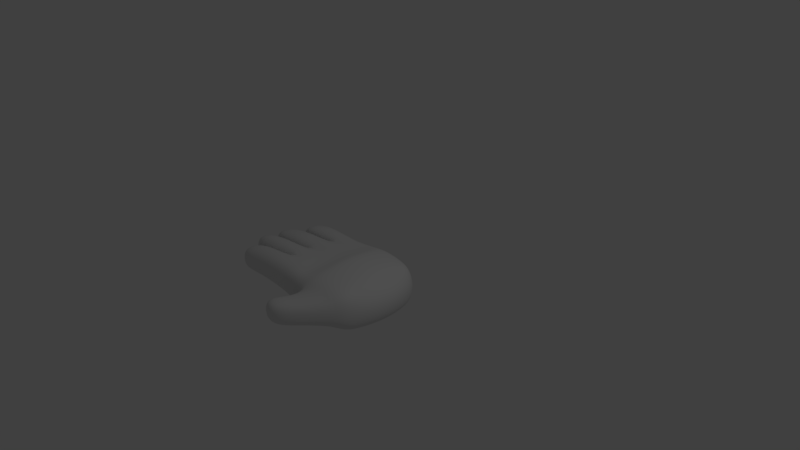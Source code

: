 # Source: lowpoly_hand.blend  (saved by Blender 2.79.0; exported with 4.5.12 LTS)
import bpy
from mathutils import Matrix  # noqa: F401  (used for matrix-valued properties, if any)

bpy.ops.wm.read_factory_settings(use_empty=True)
scene = bpy.context.scene
scene.name = 'Scene'

# ---- collections
col_collection_1 = bpy.data.collections.new('Collection 1'); scene.collection.children.link(col_collection_1)

# ---- world
world_world = bpy.data.worlds.new('World'); scene.world = world_world
world_world.color = (0.05088, 0.05088, 0.05088)
world_world.use_sun_shadow = False
world_world.sun_shadow_jitter_overblur = 0.0
world_world.cycles.sampling_method = 'MANUAL'

# ---- cameras
cam_camera = bpy.data.cameras.new('Camera')
cam_camera.clip_end = 100.0
cam_camera.lens = 35.0
cam_camera.sensor_width = 32.0
cam_camera.sensor_height = 18.0
cam_camera.ortho_scale = 7.314
cam_camera.dof.focus_distance = 0.0
cam_camera.dof.aperture_fstop = 128.0

# ---- lights
light_lamp = bpy.data.lights.new('Lamp', 'POINT')
light_lamp.transmission_factor = 0.0
light_lamp.cutoff_distance = 30.0
light_lamp.energy = 100.0
light_lamp.shadow_buffer_clip_start = 1.001
light_lamp.shadow_soft_size = 0.1
light_lamp.shadow_maximum_resolution = 0.006
light_lamp.use_absolute_resolution = True

# ---- meshes
me_cube_001 = bpy.data.meshes.new('Cube.001')
me_cube_001.from_pydata([(-0.5417, -0.553, -0.6514), (-0.3412, -0.5501, -0.1849), (-0.5417, 0.6098, -0.6514), (-0.3412, 0.5685, -0.1849), (0.5417, -0.5417, -0.7062), (0.5417, -0.5417, -0.1386), (0.5417, 0.5417, -0.7062), (0.5417, 0.5417, -0.1386), (-0.6088, 0.0191, -0.611), (-0.6088, -0.69, -0.4407), (-0.3118, 0.0001896, -0.1175), (-0.6088, 0.7014, -0.437), (0.0, 0.6088, -0.7234), (0.0, 0.6088, -0.1011), (0.6088, 0.6088, -0.4413), (0.6088, 0.0, -0.7247), (0.5204, 0.0, -0.09633), (0.6088, -0.6088, -0.4413), (0.0, -0.6088, -0.7234), (0.0, -0.6088, -0.1011), (0.01383, 0.0, -0.01624), (0.0, 0.0, -0.679), (-0.1167, -0.7811, -0.4413), (0.7811, 0.0, -0.4413), (0.0, 0.7811, -0.4413), (-0.7811, -0.03449, -0.4199), (-0.5863, -0.2921, -0.5907), (-0.5864, -0.666, -0.1489), (-0.2978, 0.2554, -0.1338), (-0.5863, 0.6788, -0.5814), (-0.307, 0.611, -0.6618), (0.307, 0.5863, -0.1137), (0.5863, 0.5863, -0.6107), (0.5863, 0.307, -0.7044), (0.5016, -0.2554, -0.1068), (0.5863, -0.5863, -0.6107), (0.307, -0.5863, -0.7044), (-0.1092, -0.5863, -0.1137), (-0.5863, 0.3317, -0.5907), (-0.5863, -0.6665, -0.5955), (-0.2978, -0.2544, -0.1338), (-0.6141, 0.6788, -0.2243), (0.307, 0.5863, -0.7044), (-0.1092, 0.5863, -0.1137), (0.5863, 0.5863, -0.2697), (0.5863, -0.307, -0.7044), (0.5016, 0.2554, -0.1068), (0.5863, -0.5863, -0.2697), (-0.307, -0.5946, -0.6618), (0.307, -0.5863, -0.1137), (0.01383, -0.2732, -0.03831), (0.01383, 0.2732, -0.03831), (0.287, 0.0, -0.03831), (-0.09477, 0.0, -0.03831), (0.0, -0.3284, -0.6494), (0.0, 0.3284, -0.6494), (-0.3284, 0.001033, -0.5624), (0.3284, 0.0, -0.6762), (-0.3284, -0.7424, -0.4413), (0.499, -0.7337, -0.4413), (-0.1167, -0.7337, -0.6247), (-0.1167, -0.7337, -0.1776), (0.7337, -0.3284, -0.4413), (0.7337, 0.3284, -0.4413), (0.7337, 0.0, -0.6247), (0.7337, 0.0, -0.2578), (0.3284, 0.7337, -0.4413), (-0.3284, 0.756, -0.4413), (0.0, 0.7337, -0.6247), (0.0, 0.7337, -0.2578), (-0.7337, 0.3646, -0.4094), (-0.7337, -0.37, -0.4122), (-0.7337, -0.03449, -0.5456), (-0.7483, -0.03449, -0.1623), (-0.6854, -0.3618, -0.1056), (-0.6942, -0.3612, -0.5329), (-0.6942, 0.3583, -0.5277), (-0.3186, 0.714, -0.2633), (-0.3186, 0.7204, -0.6054), (0.3186, 0.6942, -0.6163), (0.6942, 0.3186, -0.2633), (0.6942, 0.3186, -0.6163), (0.6942, -0.3186, -0.6163), (0.4892, -0.6942, -0.1831), (0.4892, -0.6942, -0.6193), (-0.3186, -0.7042, -0.6054), (0.3186, 0.3186, -0.6541), (-0.3186, 0.324, -0.5404), (-0.3186, -0.3169, -0.5404), (-0.08662, 0.2651, -0.05666), (0.2789, 0.2651, -0.05666), (0.2789, -0.2651, -0.05666), (-0.08662, -0.2651, -0.05666), (0.3186, -0.3186, -0.6541), (-0.3186, -0.7023, -0.2633), (0.6942, -0.3186, -0.2633), (0.3186, 0.6942, -0.2633), (-0.7131, 0.3594, -0.1811), (-0.1108, -1.341, -0.4413), (-0.4135, -1.205, -0.4413), (-0.3881, -1.165, -0.2578), (-0.3881, -1.165, -0.6248), (-0.09793, -1.302, -0.2633), (-0.09793, -1.302, -0.6193), (-0.2881, -0.9499, -0.6248), (-0.3008, -0.9932, -0.4413), (0.1956, -0.9983, -0.6193), (-0.194, -0.9493, -0.2578), (0.1956, -0.9983, -0.2633), (0.1941, -1.037, -0.4413), (-1.693, -0.6879, -0.6128), (-1.722, -0.6997, -0.4413), (-1.693, -0.6879, -0.2697), (-1.726, -0.3734, -0.4406), (-1.686, -0.3814, -0.2625), (-1.686, -0.3814, -0.6185), (-1.822, -0.3961, -0.4413), (-1.87, -0.06005, -0.4413), (-1.822, -0.06005, -0.2578), (-1.822, -0.06005, -0.6248), (-1.783, -0.3857, -0.1829), (-1.783, -0.3867, -0.6193), (-1.818, -0.02084, -0.2578), (-1.865, -0.02084, -0.4413), (-1.818, 0.31, -0.4413), (-1.818, -0.02084, -0.6248), (-1.779, 0.3026, -0.6193), (-1.779, 0.3026, -0.2633), (-1.524, 0.6788, -0.2607), (-1.547, 0.7014, -0.4342), (-1.672, 0.3643, -0.4342), (-1.524, 0.6788, -0.6057), (-1.632, 0.3587, -0.6122), (-1.632, 0.3587, -0.2551), (-1.197, -0.6805, -0.5445), (-1.248, -0.3848, -0.5509), (-1.223, -0.6976, -0.3729), (-1.243, -0.3848, -0.1161), (-1.197, -0.6805, -0.1409), (-1.288, -0.385, -0.3729), (-1.325, -0.06005, -0.3729), (-1.285, -0.06005, -0.1417), (-1.238, -0.3882, -0.5509), (-1.278, -0.06005, -0.5564), (-1.234, -0.3876, -0.07589), (-1.278, -0.3972, -0.3729), (-1.276, 0.3231, -0.3729), (-1.246, 0.317, -0.1538), (-1.283, -0.02084, -0.1417), (-1.323, -0.02084, -0.3729), (-1.236, 0.3169, -0.5509), (-1.276, -0.02084, -0.5564), (-1.151, 0.6788, -0.5445), (-1.174, 0.7014, -0.3729), (-1.259, 0.3587, -0.5509), (-1.268, 0.3589, -0.1538), (-1.298, 0.3643, -0.3729), (-1.165, 0.6788, -0.1787)], [], [(97, 28, 3, 41), (96, 31, 7, 44), (95, 34, 5, 47), (94, 37, 1, 27), (93, 45, 4, 36), (92, 40, 1, 37), (91, 50, 19, 49), (90, 51, 20, 52), (89, 28, 10, 53), (88, 54, 18, 48), (87, 55, 21, 56), (86, 33, 15, 57), (85, 58, 9, 39), (104, 106, 103, 101), (83, 49, 19, 61), (82, 62, 17, 35), (81, 63, 23, 64), (80, 46, 16, 65), (79, 66, 14, 32), (78, 67, 24, 68), (77, 43, 13, 69), (152, 154, 132, 131), (143, 142, 121, 119), (74, 40, 10, 73), (141, 140, 117, 118), (134, 136, 111, 110), (27, 1, 40, 74), (26, 75, 72, 8), (0, 39, 75, 26), (135, 134, 110, 115), (38, 76, 29, 2), (8, 72, 76, 38), (149, 148, 122, 123), (67, 77, 69, 24), (11, 41, 77, 67), (41, 3, 43, 77), (30, 78, 68, 12), (2, 29, 78, 30), (29, 11, 67, 78), (42, 79, 32, 6), (12, 68, 79, 42), (68, 24, 66, 79), (63, 80, 65, 23), (14, 44, 80, 63), (44, 7, 46, 80), (33, 81, 64, 15), (6, 32, 81, 33), (32, 14, 63, 81), (45, 82, 35, 4), (15, 64, 82, 45), (64, 23, 62, 82), (105, 104, 101, 99), (17, 47, 83, 59), (47, 5, 49, 83), (36, 84, 60, 18), (4, 35, 84, 36), (35, 17, 59, 84), (48, 85, 39, 0), (18, 60, 85, 48), (60, 22, 58, 85), (55, 86, 57, 21), (12, 42, 86, 55), (42, 6, 33, 86), (38, 87, 56, 8), (2, 30, 87, 38), (30, 12, 55, 87), (26, 88, 48, 0), (8, 56, 88, 26), (56, 21, 54, 88), (51, 89, 53, 20), (13, 43, 89, 51), (43, 3, 28, 89), (46, 90, 52, 16), (7, 31, 90, 46), (31, 13, 51, 90), (34, 91, 49, 5), (16, 52, 91, 34), (52, 20, 50, 91), (50, 92, 37, 19), (20, 53, 92, 50), (53, 10, 40, 92), (54, 93, 36, 18), (21, 57, 93, 54), (57, 15, 45, 93), (58, 94, 27, 9), (22, 61, 94, 58), (61, 19, 37, 94), (62, 95, 47, 17), (23, 65, 95, 62), (65, 16, 34, 95), (66, 96, 44, 14), (24, 69, 96, 66), (69, 13, 31, 96), (153, 152, 131, 129), (147, 146, 124, 127), (73, 10, 28, 97), (103, 98, 99, 101), (98, 102, 100, 99), (107, 105, 99, 100), (109, 108, 102, 98), (108, 107, 100, 102), (106, 109, 98, 103), (84, 59, 109, 106), (83, 61, 107, 108), (59, 83, 108, 109), (61, 22, 105, 107), (22, 60, 104, 105), (60, 84, 106, 104), (111, 112, 114, 113), (110, 111, 113, 115), (138, 137, 114, 112), (136, 138, 112, 111), (137, 139, 113, 114), (139, 135, 115, 113), (121, 116, 117, 119), (116, 120, 118, 117), (145, 144, 120, 116), (144, 141, 118, 120), (140, 143, 119, 117), (142, 145, 116, 121), (125, 123, 124, 126), (123, 122, 127, 124), (146, 150, 126, 124), (151, 149, 123, 125), (150, 151, 125, 126), (148, 147, 127, 122), (132, 130, 129, 131), (130, 133, 128, 129), (156, 155, 133, 130), (155, 157, 128, 133), (154, 156, 130, 132), (157, 153, 129, 128), (71, 75, 135, 139), (74, 71, 139, 137), (9, 27, 138, 136), (27, 74, 137, 138), (75, 39, 134, 135), (39, 9, 136, 134), (75, 71, 145, 142), (25, 72, 143, 140), (74, 73, 141, 144), (71, 74, 144, 145), (73, 25, 140, 141), (72, 75, 142, 143), (73, 97, 147, 148), (76, 72, 151, 150), (72, 25, 149, 151), (70, 76, 150, 146), (97, 70, 146, 147), (25, 73, 148, 149), (41, 11, 153, 157), (76, 70, 156, 154), (97, 41, 157, 155), (70, 97, 155, 156), (11, 29, 152, 153), (29, 76, 154, 152)])
me_cube_001.polygons.foreach_set('use_smooth', [True] * 156)
_uv = me_cube_001.uv_layers.new(name='UVMap')
_uv.uv.foreach_set('vector', [0.7692, 0.3079, 0.7651, 0.2253, 0.825, 0.2459, 0.836, 0.3018, 0.04996, 0.6, 0.02012, 0.6036, 0.02261, 0.5583, 0.04843, 0.5484, 0.2519, 0.7213, 0.29, 0.7077, 0.2823, 0.7629, 0.2547, 0.7717, 0.5749, 0.1951, 0.6064, 0.1581, 0.6043, 0.204, 0.572, 0.2453, 0.2101, 0.08587, 0.1884, 0.03821, 0.2356, 0.02997, 0.261, 0.06883, 0.6709, 0.1652, 0.6645, 0.2063, 0.6043, 0.204, 0.6064, 0.1581, 0.6852, 0.09652, 0.6732, 0.1458, 0.6063, 0.1366, 0.6227, 0.07995, 0.7898, 0.1164, 0.7811, 0.1662, 0.7272, 0.1557, 0.7378, 0.1047, 0.7755, 0.185, 0.7651, 0.2253, 0.7142, 0.2182, 0.7229, 0.1764, 0.2562, 0.2012, 0.235, 0.1422, 0.2873, 0.1219, 0.3071, 0.1785, 0.1359, 0.2455, 0.1117, 0.1876, 0.1732, 0.1645, 0.1972, 0.2247, 0.09047, 0.1299, 0.07311, 0.08062, 0.129, 0.05515, 0.1495, 0.1059, 0.5573, 0.8146, 0.5242, 0.8129, 0.5246, 0.7586, 0.5557, 0.7628, 0.3725, 0.1511, 0.3467, 0.06132, 0.4249, 0.09279, 0.4201, 0.1541, 0.6084, 0.0426, 0.6227, 0.07995, 0.6063, 0.1366, 0.5769, 0.1549, 0.1822, 0.7207, 0.2153, 0.7232, 0.2199, 0.7759, 0.1873, 0.7711, 0.1822, 0.5985, 0.2153, 0.5973, 0.2135, 0.6607, 0.179, 0.66, 0.816, 0.04305, 0.7964, 0.07482, 0.7468, 0.0616, 0.7547, 0.02364, 0.1209, 0.5964, 0.08558, 0.5964, 0.08263, 0.5424, 0.1169, 0.5449, 0.1256, 0.7187, 0.0927, 0.7224, 0.08911, 0.6595, 0.126, 0.6575, 0.05686, 0.7222, 0.02464, 0.6834, 0.02091, 0.6626, 0.05229, 0.6613, 0.1295, 0.4187, 0.1974, 0.4158, 0.2241, 0.4818, 0.1563, 0.4847, 0.2773, 0.3902, 0.3361, 0.3606, 0.3749, 0.4572, 0.3164, 0.4867, 0.6282, 0.2747, 0.6645, 0.2063, 0.7142, 0.2182, 0.6902, 0.2995, 0.3303, 0.6449, 0.3761, 0.6558, 0.3818, 0.761, 0.3457, 0.7493, 0.5464, 0.6459, 0.5119, 0.6409, 0.5263, 0.5453, 0.5608, 0.5511, 0.572, 0.2453, 0.6043, 0.204, 0.6645, 0.2063, 0.6282, 0.2747, 0.2707, 0.2502, 0.2917, 0.2654, 0.2332, 0.2949, 0.2139, 0.2755, 0.3163, 0.2235, 0.341, 0.2243, 0.2917, 0.2654, 0.2707, 0.2502, 0.3361, 0.3625, 0.388, 0.3331, 0.4249, 0.4203, 0.3669, 0.4403, 0.1537, 0.2933, 0.1567, 0.3152, 0.08854, 0.3174, 0.09802, 0.3038, 0.2139, 0.2755, 0.2332, 0.2949, 0.1567, 0.3152, 0.1537, 0.2933, 0.7873, 0.6499, 0.7415, 0.6608, 0.757, 0.557, 0.7931, 0.5453, 0.0927, 0.7224, 0.05686, 0.7222, 0.05229, 0.6613, 0.08911, 0.6595, 0.09493, 0.776, 0.05228, 0.7792, 0.05686, 0.7222, 0.0927, 0.7224, 0.836, 0.3018, 0.825, 0.2459, 0.8378, 0.202, 0.8544, 0.2481, 0.08079, 0.2618, 0.06129, 0.2721, 0.03571, 0.2158, 0.05878, 0.206, 0.09802, 0.3038, 0.08854, 0.3174, 0.06129, 0.2721, 0.08079, 0.2618, 0.1237, 0.7702, 0.09493, 0.776, 0.0927, 0.7224, 0.1256, 0.7187, 0.1388, 0.5975, 0.1209, 0.5964, 0.1169, 0.5449, 0.1366, 0.5524, 0.05878, 0.206, 0.03571, 0.2158, 0.02012, 0.1563, 0.04088, 0.1498, 0.126, 0.6575, 0.08911, 0.6595, 0.08558, 0.5964, 0.1209, 0.5964, 0.2153, 0.5973, 0.2519, 0.5991, 0.2516, 0.6606, 0.2135, 0.6607, 0.2199, 0.5424, 0.2547, 0.5468, 0.2519, 0.5991, 0.2153, 0.5973, 0.2547, 0.5468, 0.2823, 0.5552, 0.29, 0.6098, 0.2519, 0.5991, 0.07311, 0.08062, 0.06346, 0.06321, 0.1204, 0.03404, 0.129, 0.05515, 0.03229, 0.1048, 0.02103, 0.101, 0.06346, 0.06321, 0.07311, 0.08062, 0.1873, 0.5462, 0.2199, 0.5424, 0.2153, 0.5973, 0.1822, 0.5985, 0.1884, 0.03821, 0.1831, 0.0192, 0.2411, 0.02005, 0.2356, 0.02997, 0.129, 0.05515, 0.1204, 0.03404, 0.1831, 0.0192, 0.1884, 0.03821, 0.179, 0.66, 0.2135, 0.6607, 0.2153, 0.7232, 0.1822, 0.7207, 0.3673, 0.8425, 0.3304, 0.8511, 0.3304, 0.8076, 0.3674, 0.7994, 0.2199, 0.7759, 0.2547, 0.7717, 0.2754, 0.7916, 0.224, 0.7989, 0.6332, 0.02952, 0.6406, 0.03787, 0.6227, 0.07995, 0.6084, 0.0426, 0.261, 0.06883, 0.2684, 0.02986, 0.3196, 0.1354, 0.2873, 0.1219, 0.2356, 0.02997, 0.2411, 0.02005, 0.2684, 0.02986, 0.261, 0.06883, 0.1873, 0.7711, 0.2199, 0.7759, 0.224, 0.7989, 0.1892, 0.7909, 0.3071, 0.1785, 0.3287, 0.1737, 0.341, 0.2243, 0.3163, 0.2235, 0.2873, 0.1219, 0.3196, 0.1354, 0.3287, 0.1737, 0.3071, 0.1785, 0.5608, 0.8537, 0.5238, 0.854, 0.5242, 0.8129, 0.5573, 0.8146, 0.1117, 0.1876, 0.09047, 0.1299, 0.1495, 0.1059, 0.1732, 0.1645, 0.05878, 0.206, 0.04088, 0.1498, 0.09047, 0.1299, 0.1117, 0.1876, 0.04088, 0.1498, 0.03229, 0.1048, 0.07311, 0.08062, 0.09047, 0.1299, 0.1537, 0.2933, 0.1359, 0.2455, 0.1972, 0.2247, 0.2139, 0.2755, 0.09802, 0.3038, 0.08079, 0.2618, 0.1359, 0.2455, 0.1537, 0.2933, 0.08079, 0.2618, 0.05878, 0.206, 0.1117, 0.1876, 0.1359, 0.2455, 0.2707, 0.2502, 0.2562, 0.2012, 0.3071, 0.1785, 0.3163, 0.2235, 0.2139, 0.2755, 0.1972, 0.2247, 0.2562, 0.2012, 0.2707, 0.2502, 0.1972, 0.2247, 0.1732, 0.1645, 0.235, 0.1422, 0.2562, 0.2012, 0.7811, 0.1662, 0.7755, 0.185, 0.7229, 0.1764, 0.7272, 0.1557, 0.8466, 0.1822, 0.8378, 0.202, 0.7755, 0.185, 0.7811, 0.1662, 0.8378, 0.202, 0.825, 0.2459, 0.7651, 0.2253, 0.7755, 0.185, 0.7964, 0.07482, 0.7898, 0.1164, 0.7378, 0.1047, 0.7468, 0.0616, 0.8544, 0.07843, 0.8541, 0.1238, 0.7898, 0.1164, 0.7964, 0.07482, 0.8541, 0.1238, 0.8466, 0.1822, 0.7811, 0.1662, 0.7898, 0.1164, 0.6956, 0.05569, 0.6852, 0.09652, 0.6227, 0.07995, 0.6406, 0.03787, 0.7468, 0.0616, 0.7378, 0.1047, 0.6852, 0.09652, 0.6956, 0.05569, 0.7378, 0.1047, 0.7272, 0.1557, 0.6732, 0.1458, 0.6852, 0.09652, 0.6732, 0.1458, 0.6709, 0.1652, 0.6064, 0.1581, 0.6063, 0.1366, 0.7272, 0.1557, 0.7229, 0.1764, 0.6709, 0.1652, 0.6732, 0.1458, 0.7229, 0.1764, 0.7142, 0.2182, 0.6645, 0.2063, 0.6709, 0.1652, 0.235, 0.1422, 0.2101, 0.08587, 0.261, 0.06883, 0.2873, 0.1219, 0.1732, 0.1645, 0.1495, 0.1059, 0.2101, 0.08587, 0.235, 0.1422, 0.1495, 0.1059, 0.129, 0.05515, 0.1884, 0.03821, 0.2101, 0.08587, 0.5242, 0.8129, 0.4885, 0.814, 0.4659, 0.7621, 0.5246, 0.7586, 0.5238, 0.854, 0.4709, 0.853, 0.4885, 0.814, 0.5242, 0.8129, 0.5769, 0.1549, 0.6063, 0.1366, 0.6064, 0.1581, 0.5749, 0.1951, 0.2153, 0.7232, 0.2519, 0.7213, 0.2547, 0.7717, 0.2199, 0.7759, 0.2135, 0.6607, 0.2516, 0.6606, 0.2519, 0.7213, 0.2153, 0.7232, 0.7547, 0.02364, 0.7468, 0.0616, 0.6956, 0.05569, 0.6903, 0.0192, 0.08558, 0.5964, 0.04996, 0.6, 0.04843, 0.5484, 0.08263, 0.5424, 0.08911, 0.6595, 0.05229, 0.6613, 0.04996, 0.6, 0.08558, 0.5964, 0.05229, 0.6613, 0.02091, 0.6626, 0.02012, 0.6036, 0.04996, 0.6, 0.08819, 0.885, 0.1224, 0.8788, 0.1388, 0.9497, 0.1045, 0.9559, 0.8946, 0.1206, 0.938, 0.1299, 0.9425, 0.2347, 0.9075, 0.2242, 0.6902, 0.2995, 0.7142, 0.2182, 0.7651, 0.2253, 0.7692, 0.3079, 0.873, 0.8952, 0.9089, 0.8977, 0.9077, 0.9574, 0.8708, 0.9525, 0.9089, 0.8977, 0.9446, 0.8963, 0.9446, 0.9535, 0.9077, 0.9574, 0.4041, 0.8535, 0.3673, 0.8425, 0.3674, 0.7994, 0.4043, 0.8076, 0.2353, 0.8544, 0.2705, 0.8472, 0.2814, 0.9029, 0.2467, 0.9099, 0.5367, 0.08741, 0.5311, 0.1624, 0.4809, 0.1907, 0.4652, 0.1312, 0.8733, 0.8427, 0.9092, 0.8431, 0.9089, 0.8977, 0.873, 0.8952, 0.8736, 0.7902, 0.9095, 0.7884, 0.9092, 0.8431, 0.8733, 0.8427, 0.6084, 0.0426, 0.5769, 0.1549, 0.5311, 0.1624, 0.5367, 0.08741, 0.224, 0.7989, 0.2754, 0.7916, 0.2705, 0.8472, 0.2353, 0.8544, 0.4202, 0.8965, 0.3672, 0.8875, 0.3673, 0.8425, 0.4041, 0.8535, 0.3672, 0.8875, 0.3303, 0.8965, 0.3304, 0.8511, 0.3673, 0.8425, 0.3196, 0.1354, 0.2684, 0.02986, 0.3467, 0.06132, 0.3725, 0.1511, 0.601, 0.9477, 0.6037, 0.9148, 0.6649, 0.9125, 0.666, 0.9466, 0.6047, 0.9806, 0.601, 0.9477, 0.666, 0.9466, 0.666, 0.9808, 0.5452, 0.3593, 0.6018, 0.3788, 0.5847, 0.464, 0.524, 0.4538, 0.5119, 0.6409, 0.4652, 0.6453, 0.4918, 0.5506, 0.5263, 0.5453, 0.8708, 0.6522, 0.9215, 0.6649, 0.9275, 0.75, 0.8925, 0.7393, 0.9215, 0.6649, 0.9579, 0.6602, 0.9638, 0.7452, 0.9275, 0.75, 0.745, 0.885, 0.7415, 0.8509, 0.8073, 0.8498, 0.8091, 0.885, 0.7415, 0.8509, 0.7438, 0.8013, 0.8079, 0.8146, 0.8073, 0.8498, 0.6599, 0.6503, 0.601, 0.6631, 0.6138, 0.5567, 0.665, 0.5453, 0.6017, 0.3764, 0.6642, 0.3991, 0.6428, 0.5015, 0.5803, 0.4809, 0.3761, 0.6558, 0.4136, 0.6493, 0.4193, 0.7544, 0.3818, 0.761, 0.6962, 0.6551, 0.6599, 0.6503, 0.665, 0.5453, 0.7013, 0.5501, 0.466, 0.9628, 0.4652, 0.9275, 0.5324, 0.9283, 0.5315, 0.9625, 0.4652, 0.9275, 0.4669, 0.8924, 0.5324, 0.8942, 0.5324, 0.9283, 0.938, 0.1299, 0.9744, 0.1252, 0.9789, 0.23, 0.9425, 0.2347, 0.8248, 0.6564, 0.7873, 0.6499, 0.7931, 0.5453, 0.8306, 0.5519, 0.2036, 0.4089, 0.2698, 0.3926, 0.3087, 0.4887, 0.2452, 0.504, 0.672, 0.4002, 0.7401, 0.406, 0.7161, 0.5069, 0.6507, 0.5022, 0.6716, 0.8055, 0.6716, 0.8397, 0.601, 0.8397, 0.6049, 0.8067, 0.6716, 0.8397, 0.6716, 0.8741, 0.6049, 0.8729, 0.601, 0.8397, 0.938, 0.3454, 0.8946, 0.3549, 0.9083, 0.2838, 0.9435, 0.2731, 0.7475, 0.4118, 0.8146, 0.4047, 0.8003, 0.4732, 0.7329, 0.4814, 0.9744, 0.3499, 0.938, 0.3454, 0.9435, 0.2731, 0.9799, 0.2776, 0.0491, 0.8853, 0.08819, 0.885, 0.1045, 0.9559, 0.06947, 0.9533, 0.939, 0.5596, 0.9638, 0.5541, 0.9579, 0.6602, 0.9215, 0.6649, 0.8784, 0.5453, 0.939, 0.5596, 0.9215, 0.6649, 0.8708, 0.6522, 0.5246, 0.7586, 0.4659, 0.7621, 0.4652, 0.6453, 0.5119, 0.6409, 0.572, 0.2453, 0.6282, 0.2747, 0.6018, 0.3788, 0.5452, 0.3593, 0.2917, 0.2654, 0.341, 0.2243, 0.388, 0.3331, 0.3361, 0.3625, 0.5557, 0.7628, 0.5246, 0.7586, 0.5119, 0.6409, 0.5464, 0.6459, 0.7013, 0.759, 0.6765, 0.7534, 0.6599, 0.6503, 0.6962, 0.6551, 0.3934, 0.5523, 0.4193, 0.5449, 0.4136, 0.6493, 0.3761, 0.6558, 0.6282, 0.2747, 0.6902, 0.2995, 0.6642, 0.3991, 0.6017, 0.3764, 0.6765, 0.7534, 0.6157, 0.7671, 0.601, 0.6631, 0.6599, 0.6503, 0.3422, 0.5424, 0.3934, 0.5523, 0.3761, 0.6558, 0.3303, 0.6449, 0.2332, 0.2949, 0.2917, 0.2654, 0.3361, 0.3606, 0.2773, 0.3902, 0.6902, 0.2995, 0.7692, 0.3079, 0.7401, 0.406, 0.672, 0.4002, 0.1567, 0.3152, 0.2332, 0.2949, 0.2698, 0.3926, 0.2036, 0.4089, 0.8306, 0.7603, 0.8047, 0.753, 0.7873, 0.6499, 0.8248, 0.6564, 0.9545, 0.02685, 0.9789, 0.0212, 0.9744, 0.1252, 0.938, 0.1299, 0.9091, 0.0192, 0.9545, 0.02685, 0.938, 0.1299, 0.8946, 0.1206, 0.8047, 0.753, 0.7535, 0.7629, 0.7415, 0.6608, 0.7873, 0.6499, 0.05228, 0.7792, 0.09493, 0.776, 0.08819, 0.885, 0.0491, 0.8853, 0.9799, 0.4581, 0.9555, 0.4525, 0.938, 0.3454, 0.9744, 0.3499, 0.7692, 0.3079, 0.836, 0.3018, 0.8146, 0.4047, 0.7475, 0.4118, 0.9555, 0.4525, 0.9101, 0.4604, 0.8946, 0.3549, 0.938, 0.3454, 0.09493, 0.776, 0.1237, 0.7702, 0.1224, 0.8788, 0.08819, 0.885, 0.08854, 0.3174, 0.1567, 0.3152, 0.1974, 0.4158, 0.1295, 0.4187])
me_cube_001.use_remesh_preserve_volume = False
me_cube_001.use_remesh_preserve_attributes = False
me_cube_001.use_mirror_vertex_groups = False
me_cube_001.update()
arm_armature = bpy.data.armatures.new('Armature')  # bones are not reproduced

# ---- objects
ob_armature = bpy.data.objects.new('Armature', arm_armature)
ob_cube = bpy.data.objects.new('Cube', me_cube_001)
ob_lamp = bpy.data.objects.new('Lamp', light_lamp)
ob_camera = bpy.data.objects.new('Camera', cam_camera)

# ---- transforms, parenting, visibility, modifiers, constraints
ob_armature.location = (-0.238, 0.09329, -0.7654)
ob_armature.show_in_front = True
ob_armature.lineart.crease_threshold = 0.0
ob_cube.parent = ob_armature
ob_cube.matrix_parent_inverse = Matrix(((1.0, 0.0, 0.0, 0.238), (0.0, 1.0, 0.0, -0.09329), (0.0, 0.0, 1.0, 0.7654), (0.0, 0.0, 0.0, 1.0)))
ob_cube.location = (-0.4417, 0.07705, -0.2451)
ob_cube.lineart.crease_threshold = 0.0
_vg = ob_cube.vertex_groups.new(name='Bone')
for _i, _w in zip([4, 5, 6, 7, 12, 13, 14, 15, 16, 17, 20, 23, 24, 31, 32, 33, 34, 35, 42, 44, 45, 46, 47, 51, 52, 55, 57, 62, 63, 64, 65, 66, 68, 69, 79, 80, 81, 82, 86, 90, 91, 93, 95, 96], [0.06952, 0.05863, 0.2615, 0.1474, 0.04322, 0.02388, 0.2107, 0.6979, 0.6779, 0.06161, 0.01711, 0.9912, 0.02966, 0.08163, 0.2318, 0.5515, 0.1519, 0.06638, 0.1169, 0.1917, 0.1812, 0.2385, 0.05807, 0.01798, 0.1346, 0.04386, 0.1412, 0.2287, 0.6914, 0.8502, 0.9007, 0.09456, 0.0369, 0.02465, 0.1038, 0.6196, 0.6574, 0.2218, 0.1731, 0.09061, 0.0391, 0.04869, 0.209, 0.08674]): _vg.add([_i], _w, 'REPLACE')
_vg = ob_cube.vertex_groups.new(name='Bone.001')
for _i, _w in zip([0, 1, 4, 5, 6, 7, 12, 13, 14, 15, 16, 17, 18, 19, 20, 21, 22, 24, 27, 31, 32, 33, 34, 35, 36, 37, 40, 42, 43, 44, 45, 46, 47, 48, 49, 50, 51, 52, 53, 54, 55, 57, 58, 59, 60, 61, 62, 63, 64, 65, 66, 68, 69, 79, 80, 81, 82, 83, 84, 85, 86, 88, 89, 90, 91, 92, 93, 94, 95, 96, 103, 104, 106, 107, 108, 109], [0.08065, 0.1986, 0.8499, 0.8922, 0.2026, 0.2808, 0.04772, 0.05938, 0.2758, 0.1282, 0.1561, 0.8819, 0.721, 0.802, 0.1209, 0.09905, 0.2204, 0.05016, 0.007694, 0.134, 0.247, 0.107, 0.7823, 0.8659, 0.8626, 0.5482, 0.09326, 0.1083, 0.01508, 0.2826, 0.7289, 0.2999, 0.893, 0.2319, 0.9116, 0.5995, 0.06153, 0.1636, 0.07278, 0.6388, 0.04037, 0.1403, 0.1686, 0.8488, 0.5868, 0.6732, 0.7384, 0.1058, 0.08707, 0.06717, 0.1188, 0.04807, 0.05302, 0.1112, 0.1439, 0.1026, 0.7243, 0.875, 0.8247, 0.2159, 0.07873, 0.1426, 0.02495, 0.1234, 0.7842, 0.3053, 0.7798, 0.2568, 0.7579, 0.1258, 0.001524, 0.09518, 0.129, 0.05927, 0.08604, 0.1063]): _vg.add([_i], _w, 'REPLACE')
_vg = ob_cube.vertex_groups.new(name='Bone.002')
for _i, _w in zip([0, 1, 4, 17, 18, 19, 22, 35, 36, 37, 47, 48, 49, 54, 58, 59, 60, 61, 83, 84, 85, 94, 98, 99, 100, 101, 102, 103, 104, 105, 106, 107, 108, 109], [0.009968, 0.05078, 0.0173, 0.02777, 0.1044, 0.05846, 0.607, 0.0267, 0.05308, 0.07136, 0.01179, 0.08478, 0.008618, 0.002797, 0.2306, 0.1212, 0.2825, 0.2324, 0.0968, 0.1346, 0.1505, 0.16, 0.9904, 0.9889, 0.9902, 0.9697, 0.9941, 0.968, 0.872, 0.9525, 0.8538, 0.9274, 0.9093, 0.8866]): _vg.add([_i], _w, 'REPLACE')
_vg = ob_cube.vertex_groups.new(name='Bone.003')
for _i, _w in zip([0, 1, 2, 3, 4, 6, 7, 8, 10, 12, 13, 14, 15, 16, 18, 19, 20, 21, 24, 26, 28, 30, 31, 32, 33, 34, 36, 37, 38, 40, 41, 42, 43, 44, 45, 46, 48, 49, 50, 51, 52, 53, 54, 55, 56, 57, 63, 64, 65, 66, 67, 68, 69, 73, 77, 78, 79, 80, 81, 82, 85, 86, 87, 88, 89, 90, 91, 92, 93, 94, 96], [0.0001182, 0.09192, 0.09272, 0.2792, 0.0217, 0.4844, 0.5308, 0.1019, 0.7584, 0.6256, 0.6762, 0.4751, 0.1643, 0.1596, 0.04852, 0.05801, 0.788, 0.8062, 0.6116, 0.01697, 0.2953, 0.2598, 0.6899, 0.4774, 0.3138, 0.05473, 0.0228, 0.1034, 0.05545, 0.2275, 0.005316, 0.6664, 0.5088, 0.4881, 0.06898, 0.4451, 0.05543, 0.006882, 0.2808, 0.7768, 0.6812, 0.8123, 0.1807, 0.7002, 0.7545, 0.6949, 0.1888, 0.05813, 0.01041, 0.6699, 0.2454, 0.6111, 0.6273, 0.003389, 0.3021, 0.2492, 0.6667, 0.2236, 0.2211, 0.02642, 0.01184, 0.6804, 0.2856, 0.1628, 0.7003, 0.737, 0.1441, 0.4554, 0.1304, 0.03173, 0.6765]): _vg.add([_i], _w, 'REPLACE')
_vg = ob_cube.vertex_groups.new(name='Bone.004')
for _i, _w in zip([0, 1, 8, 9, 10, 18, 19, 22, 26, 27, 37, 39, 40, 48, 50, 53, 54, 56, 58, 60, 61, 71, 72, 73, 74, 75, 85, 88, 92, 94, 134, 135, 137, 138, 139, 142, 144, 145], [0.6686, 0.6085, 0.08023, 0.5216, 0.07861, 0.1034, 0.06854, 0.134, 0.8024, 0.8366, 0.2499, 0.5504, 0.6138, 0.55, 0.07466, 0.02847, 0.1218, 0.06511, 0.4684, 0.09436, 0.06738, 0.7525, 0.07069, 0.06276, 0.8377, 0.834, 0.5023, 0.6127, 0.1883, 0.4845, 0.02285, 0.04461, 0.03562, 0.01281, 0.01403, 0.04707, 0.06461, 0.0549]): _vg.add([_i], _w, 'REPLACE')
_vg = ob_cube.vertex_groups.new(name='Bone.005')
for _i, _w in zip([0, 1, 9, 26, 27, 39, 48, 58, 71, 74, 75, 85, 94, 110, 111, 112, 114, 115, 134, 135, 136, 137, 138, 139], [0.1627, 0.01468, 0.4553, 0.01066, 0.09811, 0.4058, 0.05864, 0.1022, 0.05778, 0.0465, 0.05894, 0.08862, 0.04768, 0.0966, 0.008835, 0.03662, 0.04491, 0.07181, 0.902, 0.769, 0.9428, 0.7919, 0.9171, 0.2024]): _vg.add([_i], _w, 'REPLACE')
_vg = ob_cube.vertex_groups.new(name='Bone.006')
for _i, _w in zip([71, 110, 111, 112, 113, 114, 115, 134, 135, 136, 137, 138, 139], [0.06145, 0.8983, 0.9694, 0.9552, 0.9986, 0.9494, 0.9227, 0.05772, 0.1764, 0.02553, 0.1584, 0.04729, 0.7597]): _vg.add([_i], _w, 'REPLACE')
_vg = ob_cube.vertex_groups.new(name='Bone.007')
for _i, _w in zip([8, 10, 25, 26, 72, 73, 74, 75, 76, 97, 141, 143, 148, 149, 151], [0.09764, 0.05118, 0.7385, 0.0003681, 0.732, 0.8014, 0.06756, 0.04642, 0.03248, 0.05084, 0.01029, 0.02598, 0.0424, 0.04246, 0.04402]): _vg.add([_i], _w, 'REPLACE')
_vg = ob_cube.vertex_groups.new(name='Bone.008')
for _i, _w in zip([120, 141, 144, 145], [0.007024, 0.06945, 0.5574, 0.08526]): _vg.add([_i], _w, 'REPLACE')
_vg = ob_cube.vertex_groups.new(name='Bone.009')
for _i, _w in zip([25, 71, 72, 116, 117, 118, 119, 120, 121, 140, 141, 142, 143, 144, 145], [0.1008, 0.07764, 0.01344, 0.9885, 1.001, 0.9964, 0.994, 0.9647, 0.9876, 0.9708, 0.8894, 0.9101, 0.9415, 0.3582, 0.8448]): _vg.add([_i], _w, 'REPLACE')
_vg = ob_cube.vertex_groups.new(name='Bone.010')
for _i, _w in zip([8, 26, 38, 56, 72, 87], [0.6089, 0.06001, 0.05949, 0.0716, 0.05529, 0.001593]): _vg.add([_i], _w, 'REPLACE')
_vg = ob_cube.vertex_groups.new(name='Bone.011')
_vg = ob_cube.vertex_groups.new(name='Bone.012')
for _i, _w in zip([25, 70, 72, 73, 76, 122, 123, 124, 125, 126, 127, 146, 147, 148, 149, 150, 151], [0.1008, 0.106, 0.009314, 0.001861, 0.004801, 0.9962, 0.9977, 0.9984, 0.9931, 0.9934, 0.9978, 0.9585, 0.9579, 0.9399, 0.9457, 0.9368, 0.9402]): _vg.add([_i], _w, 'REPLACE')
_vg = ob_cube.vertex_groups.new(name='Bone.013')
for _i, _w in zip([2, 3, 6, 7, 8, 10, 11, 12, 13, 14, 20, 21, 24, 28, 29, 30, 31, 32, 38, 41, 42, 43, 44, 51, 53, 55, 56, 66, 67, 68, 69, 70, 72, 73, 76, 77, 78, 79, 86, 87, 89, 90, 96, 97, 146, 147, 150, 152, 154, 155, 156, 157], [0.7006, 0.6361, 0.03775, 0.02236, 0.08924, 0.08145, 0.543, 0.2407, 0.2064, 0.01661, 0.005487, 0.01046, 0.2592, 0.638, 0.5623, 0.6133, 0.08425, 0.02514, 0.8148, 0.8519, 0.09297, 0.4035, 0.01595, 0.1106, 0.04273, 0.1765, 0.06477, 0.1018, 0.6108, 0.2563, 0.2516, 0.7456, 0.05869, 0.05369, 0.8372, 0.5957, 0.6163, 0.1022, 0.05607, 0.6159, 0.2178, 0.03304, 0.09808, 0.8649, 0.01299, 0.003723, 0.04061, 0.02675, 0.05628, 0.04327, 0.0313, 0.01527]): _vg.add([_i], _w, 'REPLACE')
_vg = ob_cube.vertex_groups.new(name='Bone.014')
for _i, _w in zip([2, 3, 11, 24, 29, 30, 38, 41, 67, 68, 76, 77, 78], [0.1579, 0.01382, 0.4038, 0.007102, 0.3815, 0.06657, 0.002933, 0.07928, 0.09266, 0.006282, 0.003796, 0.04709, 0.07945]): _vg.add([_i], _w, 'REPLACE')
_vg = ob_cube.vertex_groups.new(name='Bone.015')
for _i, _w in zip([11, 41, 70, 76, 97, 128, 129, 130, 131, 132, 133, 152, 153, 154, 155, 156, 157], [0.0216, 0.006985, 0.116, 0.03049, 0.02578, 0.997, 0.9973, 0.9967, 0.9907, 0.9919, 0.9959, 0.9402, 0.9622, 0.9419, 0.9453, 0.9523, 0.9617]): _vg.add([_i], _w, 'REPLACE')
_m = ob_cube.modifiers.new('Subsurf', 'SUBSURF')
_m.uv_smooth = 'PRESERVE_CORNERS'
_m.quality = 2
_m.show_only_control_edges = False
_m = ob_cube.modifiers.new('Armature', 'ARMATURE')
_m.object = ob_armature
ob_lamp.location = (4.076, 1.005, 5.904)
ob_lamp.rotation_euler = (0.6503, 0.05522, 1.866)
ob_lamp.lock_rotations_4d = False
ob_lamp.empty_display_type = 'ARROWS'
ob_lamp.color = (0.0, 0.0, 0.0, 0.0)
ob_lamp.lineart.crease_threshold = 0.0
ob_camera.location = (7.481, -6.508, 5.344)
ob_camera.rotation_euler = (1.109, 0.0, 0.8149)
ob_camera.lock_rotations_4d = False
ob_camera.empty_display_type = 'ARROWS'
ob_camera.color = (0.0, 0.0, 0.0, 0.0)
ob_camera.display_type = 'WIRE'
ob_camera.lineart.crease_threshold = 0.0

# ---- collection membership
col_collection_1.objects.link(ob_armature)
col_collection_1.objects.link(ob_cube)
col_collection_1.objects.link(ob_lamp)
col_collection_1.objects.link(ob_camera)

# ---- scene / render settings (as saved in the file)
scene.camera = ob_camera
scene.frame_start = 1; scene.frame_end = 250; scene.frame_set(1)
scene.render.engine = 'BLENDER_EEVEE_NEXT'
scene.render.resolution_percentage = 50
scene.render.dither_intensity = 0.0
scene.cycles.use_denoising = False
scene.cycles.samples = 128
scene.cycles.sampling_pattern = 'TABULATED_SOBOL'
scene.cycles.use_adaptive_sampling = False
scene.cycles.use_light_tree = False
scene.cycles.blur_glossy = 0.0
scene.cycles.sample_clamp_indirect = 0.0
scene.view_settings.view_transform = 'Standard'
bpy.context.view_layer.update()
